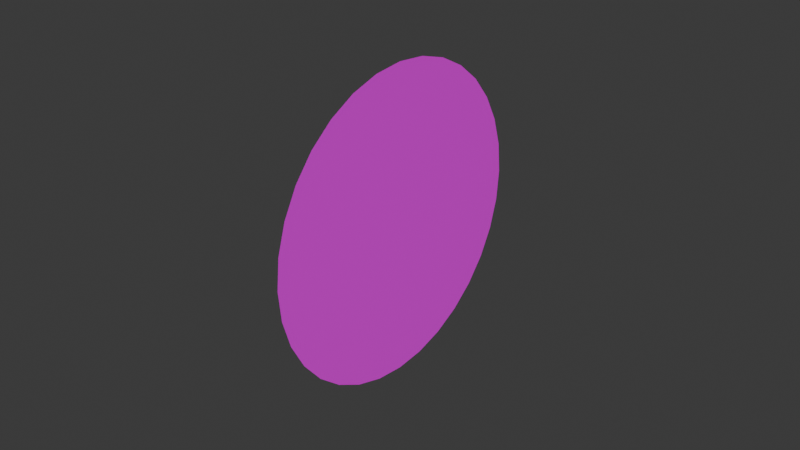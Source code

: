 # Source: target.blend  (saved by Blender 4.0.36; exported with 4.5.12 LTS)
import bpy
from mathutils import Matrix  # noqa: F401  (used for matrix-valued properties, if any)

bpy.ops.wm.read_factory_settings(use_empty=True)
scene = bpy.context.scene
scene.name = 'Scene'

# ---- collections
col_collection = bpy.data.collections.new('Collection'); scene.collection.children.link(col_collection)

# ---- images (referenced by path relative to the original .blend; pixels are not part of the script)
import os
ASSET_DIR = os.environ.get("B2B_ASSET_DIR", "")  # directory of the original .blend (textures are referenced by path, not embedded)
HERE = os.path.dirname(os.path.abspath(__file__))  # packed textures are extracted next to this script under _unpacked/

def load_image(name, relpath, width, height, colorspace="sRGB"):
    """Load a texture the original file referenced (path relative to the .blend, or extracted next to this script)."""
    p = next((c for c in (os.path.join(HERE, relpath), os.path.join(ASSET_DIR, relpath)) if relpath and os.path.exists(c)), "")
    if p:
        img = bpy.data.images.load(p, check_existing=True)
        img.name = name
    else:  # same state as the original file: an image datablock whose file is absent (Cycles renders it pink)
        img = bpy.data.images.new(name, width, height)
        img.source = "FILE"
        img.filepath = "//" + (relpath or name)
    img.colorspace_settings.name = colorspace
    return img
img_target_metalic_png = load_image('target_metalic.png', 'target_metalic.png', 1024, 1024, 'sRGB')

# ---- materials (node trees are filled in below, after node groups)
mat_material_002 = bpy.data.materials.new('Material.002')
mat_material_002.use_transparent_shadow = False

# ---- material node trees
mat_material_002.use_nodes = True; mat_material_002.node_tree.nodes.clear()
_N = mat_material_002.node_tree.nodes; _L = mat_material_002.node_tree.links
n0 = _N.new('ShaderNodeBsdfPrincipled'); n0.name = 'Principled BSDF'; n0.location = (10, 300)
n0.inputs[3].default_value = 1.45
n1 = _N.new('ShaderNodeOutputMaterial'); n1.name = 'Material Output'; n1.location = (300, 300)
n2 = _N.new('ShaderNodeTexImage'); n2.name = 'Image Texture'; n2.location = (-314, 266)
n2.image = img_target_metalic_png
_L.new(n0.outputs[0], n1.inputs[0])
_L.new(n2.outputs[0], n0.inputs[0])
n1.is_active_output = True

# ---- world
world_world = bpy.data.worlds.new('World'); scene.world = world_world
world_world.use_nodes = True; world_world.node_tree.nodes.clear()
_N = world_world.node_tree.nodes; _L = world_world.node_tree.links
n0 = _N.new('ShaderNodeOutputWorld'); n0.name = 'World Output'; n0.location = (300, 300)
n1 = _N.new('ShaderNodeBackground'); n1.name = 'Background'; n1.location = (10, 300)
n1.inputs[0].default_value = (0.05088, 0.05088, 0.05088, 1.0)
_L.new(n1.outputs[0], n0.inputs[0])
n0.is_active_output = True
world_world.color = (0.05088, 0.05088, 0.05088)
world_world.use_sun_shadow = False
world_world.sun_shadow_jitter_overblur = 0.0

# ---- meshes
me_cylinder_001 = bpy.data.meshes.new('Cylinder.001')
me_cylinder_001.from_pydata([(0.0, 0.05, -5e-06), (0.0, 0.05, 5e-06), (0.009755, 0.04904, -5e-06), (0.009755, 0.04904, 5e-06), (0.01913, 0.04619, -5e-06), (0.01913, 0.04619, 5e-06), (0.02778, 0.04157, -5e-06), (0.02778, 0.04157, 5e-06), (0.03536, 0.03536, -5e-06), (0.03536, 0.03536, 5e-06), (0.04157, 0.02778, -5e-06), (0.04157, 0.02778, 5e-06), (0.04619, 0.01913, -5e-06), (0.04619, 0.01913, 5e-06), (0.04904, 0.009755, -5e-06), (0.04904, 0.009755, 5e-06), (0.05, 0.0, -5e-06), (0.05, 0.0, 5e-06), (0.04904, -0.009755, -5e-06), (0.04904, -0.009755, 5e-06), (0.04619, -0.01913, -5e-06), (0.04619, -0.01913, 5e-06), (0.04157, -0.02778, -5e-06), (0.04157, -0.02778, 5e-06), (0.03536, -0.03536, -5e-06), (0.03536, -0.03536, 5e-06), (0.02778, -0.04157, -5e-06), (0.02778, -0.04157, 5e-06), (0.01913, -0.04619, -5e-06), (0.01913, -0.04619, 5e-06), (0.009755, -0.04904, -5e-06), (0.009755, -0.04904, 5e-06), (0.0, -0.05, -5e-06), (0.0, -0.05, 5e-06), (-0.009755, -0.04904, -5e-06), (-0.009755, -0.04904, 5e-06), (-0.01913, -0.04619, -5e-06), (-0.01913, -0.04619, 5e-06), (-0.02778, -0.04157, -5e-06), (-0.02778, -0.04157, 5e-06), (-0.03536, -0.03536, -5e-06), (-0.03536, -0.03536, 5e-06), (-0.04157, -0.02778, -5e-06), (-0.04157, -0.02778, 5e-06), (-0.04619, -0.01913, -5e-06), (-0.04619, -0.01913, 5e-06), (-0.04904, -0.009755, -5e-06), (-0.04904, -0.009755, 5e-06), (-0.05, 0.0, -5e-06), (-0.05, 0.0, 5e-06), (-0.04904, 0.009755, -5e-06), (-0.04904, 0.009755, 5e-06), (-0.04619, 0.01913, -5e-06), (-0.04619, 0.01913, 5e-06), (-0.04157, 0.02778, -5e-06), (-0.04157, 0.02778, 5e-06), (-0.03536, 0.03536, -5e-06), (-0.03536, 0.03536, 5e-06), (-0.02778, 0.04157, -5e-06), (-0.02778, 0.04157, 5e-06), (-0.01913, 0.04619, -5e-06), (-0.01913, 0.04619, 5e-06), (-0.009755, 0.04904, -5e-06), (-0.009755, 0.04904, 5e-06)], [], [(0, 1, 3, 2), (2, 3, 5, 4), (4, 5, 7, 6), (6, 7, 9, 8), (8, 9, 11, 10), (10, 11, 13, 12), (12, 13, 15, 14), (14, 15, 17, 16), (16, 17, 19, 18), (18, 19, 21, 20), (20, 21, 23, 22), (22, 23, 25, 24), (24, 25, 27, 26), (26, 27, 29, 28), (28, 29, 31, 30), (30, 31, 33, 32), (32, 33, 35, 34), (34, 35, 37, 36), (36, 37, 39, 38), (38, 39, 41, 40), (40, 41, 43, 42), (42, 43, 45, 44), (44, 45, 47, 46), (46, 47, 49, 48), (48, 49, 51, 50), (50, 51, 53, 52), (52, 53, 55, 54), (54, 55, 57, 56), (56, 57, 59, 58), (58, 59, 61, 60), (3, 1, 63, 61, 59, 57, 55, 53, 51, 49, 47, 45, 43, 41, 39, 37, 35, 33, 31, 29, 27, 25, 23, 21, 19, 17, 15, 13, 11, 9, 7, 5), (60, 61, 63, 62), (62, 63, 1, 0), (0, 2, 4, 6, 8, 10, 12, 14, 16, 18, 20, 22, 24, 26, 28, 30, 32, 34, 36, 38, 40, 42, 44, 46, 48, 50, 52, 54, 56, 58, 60, 62)])
_uv = me_cylinder_001.uv_layers.new(name='UVMap')
_uv.uv.foreach_set('vector', [0.5, 0.4999, 0.5, 0.5001, 0.5975, 0.5001, 0.5975, 0.4999, 0.5975, 0.4999, 0.5975, 0.5001, 0.6913, 0.5001, 0.6913, 0.4999, 0.6913, 0.4999, 0.6913, 0.5001, 0.7778, 0.5001, 0.7778, 0.4999, 0.7778, 0.4999, 0.7778, 0.5001, 0.8536, 0.5001, 0.8536, 0.4999, 0.8536, 0.4999, 0.8536, 0.5001, 0.7778, 0.5001, 0.7778, 0.4999, 0.7778, 0.4999, 0.7778, 0.5001, 0.6913, 0.5001, 0.6913, 0.4999, 0.6913, 0.4999, 0.6913, 0.5001, 0.5975, 0.5001, 0.5975, 0.4999, 0.5975, 0.4999, 0.5975, 0.5001, 0.5, 0.5001, 0.5, 0.4999, 0.5, 0.4999, 0.5, 0.5001, 0.4025, 0.5001, 0.4025, 0.4999, 0.4025, 0.4999, 0.4025, 0.5001, 0.3087, 0.5001, 0.3087, 0.4999, 0.3087, 0.4999, 0.3087, 0.5001, 0.2222, 0.5001, 0.2222, 0.4999, 0.2222, 0.4999, 0.2222, 0.5001, 0.1464, 0.5001, 0.1464, 0.4999, 0.8536, 0.4999, 0.8536, 0.5001, 0.7778, 0.5001, 0.7778, 0.4999, 0.7778, 0.4999, 0.7778, 0.5001, 0.6913, 0.5001, 0.6913, 0.4999, 0.6913, 0.4999, 0.6913, 0.5001, 0.5975, 0.5001, 0.5975, 0.4999, 0.5975, 0.4999, 0.5975, 0.5001, 0.5, 0.5001, 0.5, 0.4999, 0.5, 0.4999, 0.5, 0.5001, 0.4025, 0.5001, 0.4025, 0.4999, 0.4025, 0.4999, 0.4025, 0.5001, 0.3087, 0.5001, 0.3087, 0.4999, 0.3087, 0.4999, 0.3087, 0.5001, 0.2222, 0.5001, 0.2222, 0.4999, 0.2222, 0.4999, 0.2222, 0.5001, 0.1464, 0.5001, 0.1464, 0.4999, 0.1464, 0.4999, 0.1464, 0.5001, 0.2222, 0.5001, 0.2222, 0.4999, 0.2222, 0.4999, 0.2222, 0.5001, 0.3087, 0.5001, 0.3087, 0.4999, 0.3087, 0.4999, 0.3087, 0.5001, 0.4025, 0.5001, 0.4025, 0.4999, 0.4025, 0.4999, 0.4025, 0.5001, 0.5, 0.5001, 0.5, 0.4999, 0.5, 0.4999, 0.5, 0.5001, 0.5975, 0.5001, 0.5975, 0.4999, 0.5975, 0.4999, 0.5975, 0.5001, 0.6913, 0.5001, 0.6913, 0.4999, 0.6913, 0.4999, 0.6913, 0.5001, 0.7778, 0.5001, 0.7778, 0.4999, 0.7778, 0.4999, 0.7778, 0.5001, 0.8536, 0.5001, 0.8536, 0.4999, 0.1464, 0.4999, 0.1464, 0.5001, 0.2222, 0.5001, 0.2222, 0.4999, 0.2222, 0.4999, 0.2222, 0.5001, 0.3087, 0.5001, 0.3087, 0.4999, 0.5943, 0.9741, 0.5, 0.9834, 0.4057, 0.9741, 0.315, 0.9466, 0.2314, 0.9019, 0.1582, 0.8418, 0.09806, 0.7686, 0.05338, 0.685, 0.02587, 0.5943, 0.01659, 0.5, 0.02587, 0.4057, 0.05338, 0.315, 0.09806, 0.2314, 0.1582, 0.1582, 0.2314, 0.09806, 0.315, 0.05338, 0.4057, 0.02587, 0.5, 0.01659, 0.5943, 0.02587, 0.685, 0.05338, 0.7686, 0.09806, 0.8418, 0.1582, 0.9019, 0.2314, 0.9466, 0.315, 0.9741, 0.4057, 0.9834, 0.5, 0.9741, 0.5943, 0.9466, 0.685, 0.9019, 0.7686, 0.8418, 0.8418, 0.7686, 0.9019, 0.685, 0.9466, 0.3087, 0.4999, 0.3087, 0.5001, 0.4025, 0.5001, 0.4025, 0.4999, 0.4025, 0.4999, 0.4025, 0.5001, 0.5, 0.5001, 0.5, 0.4999, 0.5, 1.0, 0.5975, 0.9904, 0.6913, 0.9619, 0.7778, 0.9157, 0.8536, 0.8536, 0.9157, 0.7778, 0.9619, 0.6913, 0.9904, 0.5975, 1.0, 0.5, 0.9904, 0.4025, 0.9619, 0.3087, 0.9157, 0.2222, 0.8536, 0.1464, 0.7778, 0.08427, 0.6913, 0.03806, 0.5975, 0.009607, 0.5, 0.0, 0.4025, 0.009607, 0.3087, 0.03806, 0.2222, 0.08427, 0.1464, 0.1464, 0.08427, 0.2222, 0.03806, 0.3087, 0.009607, 0.4025, 0.0, 0.5, 0.009607, 0.5975, 0.03806, 0.6913, 0.08427, 0.7778, 0.1464, 0.8536, 0.2222, 0.9157, 0.3087, 0.9619, 0.4025, 0.9904])
me_cylinder_001.materials.append(mat_material_002)
me_cylinder_001.update()

# ---- objects
ob_target = bpy.data.objects.new('target', me_cylinder_001)

# ---- transforms, parenting, visibility, modifiers, constraints
ob_target.location = (0.0, 0.0, 0.0)
ob_target.rotation_euler = (0.0, 1.571, 0.0)

# ---- collection membership
col_collection.objects.link(ob_target)

# ---- scene / render settings (as saved in the file)
scene.frame_start = 1; scene.frame_end = 250; scene.frame_set(1)
scene.render.engine = 'BLENDER_EEVEE_NEXT'
scene.cycles.sampling_pattern = 'TABULATED_SOBOL'
bpy.context.view_layer.update()

# ---- added for rendering (the .blend has no active camera and no usable light): camera, sun
cam_auto = bpy.data.cameras.new('AutoCamera')
cam_auto.lens = 50.0
cam_auto.sensor_width = 36.0
cam_auto.clip_end = 1000.0
ob_auto_camera = bpy.data.objects.new('AutoCamera', cam_auto)
scene.collection.objects.link(ob_auto_camera)
ob_auto_camera.location = (0.185045, -0.222054, 0.148036)
ob_auto_camera.rotation_euler = (1.09748, -7.21219e-08, 0.694738)
scene.camera = ob_auto_camera
light_auto_sun = bpy.data.lights.new('AutoSun', 'SUN')
light_auto_sun.energy = 3.0
light_auto_sun.angle = 0.0523599
ob_auto_sun = bpy.data.objects.new('AutoSun', light_auto_sun)
scene.collection.objects.link(ob_auto_sun)
ob_auto_sun.rotation_euler = (0.872665, 0.174533, 0.523599)
bpy.context.view_layer.update()
